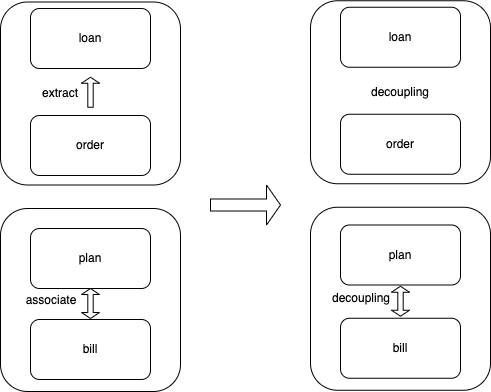

The diagram above was exported from draw.io. Its source (the exported page's mxGraphModel, read from the mxfile embedded in the PNG):
<mxGraphModel dx="1234" dy="698" grid="1" gridSize="10" guides="1" tooltips="1" connect="1" arrows="1" fold="1" page="1" pageScale="1" pageWidth="827" pageHeight="1169" math="0" shadow="0">
  <root>
    <mxCell id="0" />
    <mxCell id="1" parent="0" />
    <mxCell id="cvLjw8mkBtmj3vspAxVs-22" value="" style="rounded=1;whiteSpace=wrap;html=1;" parent="1" vertex="1">
      <mxGeometry x="140" y="230" width="180" height="183" as="geometry" />
    </mxCell>
    <mxCell id="cvLjw8mkBtmj3vspAxVs-21" value="" style="rounded=1;whiteSpace=wrap;html=1;" parent="1" vertex="1">
      <mxGeometry x="140" y="23.5" width="180" height="183" as="geometry" />
    </mxCell>
    <mxCell id="cvLjw8mkBtmj3vspAxVs-1" value="order" style="rounded=1;whiteSpace=wrap;html=1;" parent="1" vertex="1">
      <mxGeometry x="170" y="137" width="120" height="60" as="geometry" />
    </mxCell>
    <mxCell id="cvLjw8mkBtmj3vspAxVs-5" value="loan" style="rounded=1;whiteSpace=wrap;html=1;" parent="1" vertex="1">
      <mxGeometry x="170" y="30" width="120" height="60" as="geometry" />
    </mxCell>
    <mxCell id="cvLjw8mkBtmj3vspAxVs-12" value="extract" style="text;html=1;strokeColor=none;fillColor=none;align=center;verticalAlign=middle;whiteSpace=wrap;rounded=0;" parent="1" vertex="1">
      <mxGeometry x="170.00000000000003" y="100" width="60" height="30" as="geometry" />
    </mxCell>
    <mxCell id="cvLjw8mkBtmj3vspAxVs-13" value="plan" style="rounded=1;whiteSpace=wrap;html=1;" parent="1" vertex="1">
      <mxGeometry x="170" y="250" width="120" height="60" as="geometry" />
    </mxCell>
    <mxCell id="cvLjw8mkBtmj3vspAxVs-15" value="bill" style="rounded=1;whiteSpace=wrap;html=1;" parent="1" vertex="1">
      <mxGeometry x="170" y="341" width="120" height="60" as="geometry" />
    </mxCell>
    <mxCell id="cvLjw8mkBtmj3vspAxVs-17" value="" style="shape=singleArrow;direction=north;whiteSpace=wrap;html=1;" parent="1" vertex="1">
      <mxGeometry x="221" y="98.75" width="18" height="30" as="geometry" />
    </mxCell>
    <mxCell id="cvLjw8mkBtmj3vspAxVs-24" value="" style="shape=doubleArrow;direction=south;whiteSpace=wrap;html=1;" parent="1" vertex="1">
      <mxGeometry x="221" y="310" width="18" height="30" as="geometry" />
    </mxCell>
    <mxCell id="cvLjw8mkBtmj3vspAxVs-25" value="associate" style="text;html=1;strokeColor=none;fillColor=none;align=center;verticalAlign=middle;whiteSpace=wrap;rounded=0;" parent="1" vertex="1">
      <mxGeometry x="161.00000000000003" y="306.5" width="60" height="30" as="geometry" />
    </mxCell>
    <mxCell id="cvLjw8mkBtmj3vspAxVs-26" value="" style="rounded=1;whiteSpace=wrap;html=1;" parent="1" vertex="1">
      <mxGeometry x="450" y="228.75" width="180" height="183" as="geometry" />
    </mxCell>
    <mxCell id="cvLjw8mkBtmj3vspAxVs-27" value="" style="rounded=1;whiteSpace=wrap;html=1;" parent="1" vertex="1">
      <mxGeometry x="450" y="22.25" width="180" height="183" as="geometry" />
    </mxCell>
    <mxCell id="cvLjw8mkBtmj3vspAxVs-28" value="order" style="rounded=1;whiteSpace=wrap;html=1;" parent="1" vertex="1">
      <mxGeometry x="480" y="135.75" width="120" height="60" as="geometry" />
    </mxCell>
    <mxCell id="cvLjw8mkBtmj3vspAxVs-29" value="loan" style="rounded=1;whiteSpace=wrap;html=1;" parent="1" vertex="1">
      <mxGeometry x="480" y="28.75" width="120" height="60" as="geometry" />
    </mxCell>
    <mxCell id="cvLjw8mkBtmj3vspAxVs-31" value="plan" style="rounded=1;whiteSpace=wrap;html=1;" parent="1" vertex="1">
      <mxGeometry x="480" y="246.5" width="120" height="60" as="geometry" />
    </mxCell>
    <mxCell id="cvLjw8mkBtmj3vspAxVs-32" value="bill" style="rounded=1;whiteSpace=wrap;html=1;" parent="1" vertex="1">
      <mxGeometry x="480" y="339.75" width="120" height="60" as="geometry" />
    </mxCell>
    <mxCell id="cvLjw8mkBtmj3vspAxVs-34" value="" style="shape=doubleArrow;direction=south;whiteSpace=wrap;html=1;" parent="1" vertex="1">
      <mxGeometry x="531" y="307.75" width="18" height="30" as="geometry" />
    </mxCell>
    <mxCell id="cvLjw8mkBtmj3vspAxVs-35" value="decoupling" style="text;html=1;strokeColor=none;fillColor=none;align=center;verticalAlign=middle;whiteSpace=wrap;rounded=0;" parent="1" vertex="1">
      <mxGeometry x="471" y="305.25" width="60" height="30" as="geometry" />
    </mxCell>
    <mxCell id="cvLjw8mkBtmj3vspAxVs-36" value="" style="shape=singleArrow;whiteSpace=wrap;html=1;" parent="1" vertex="1">
      <mxGeometry x="350" y="206.5" width="70" height="40" as="geometry" />
    </mxCell>
    <mxCell id="cvLjw8mkBtmj3vspAxVs-37" value="decoupling" style="text;html=1;strokeColor=none;fillColor=none;align=center;verticalAlign=middle;whiteSpace=wrap;rounded=0;" parent="1" vertex="1">
      <mxGeometry x="510" y="98.75" width="60" height="30" as="geometry" />
    </mxCell>
  </root>
</mxGraphModel>